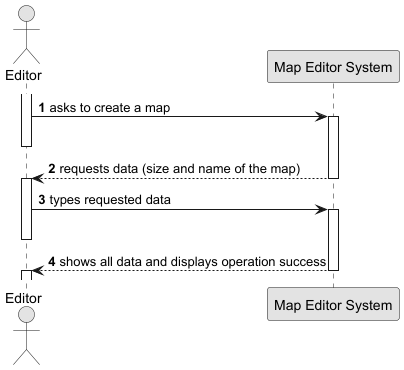

The diagram above was rendered by PlantUML. Its source (embedded in the PNG):
@startuml
skinparam monochrome true
skinparam packageStyle rectangle
skinparam shadowing false

autonumber

actor "Editor" as Editor
participant "Map Editor System" as System

activate Editor

    Editor -> System : asks to create a map
    activate System
    deactivate Editor

    System --> Editor : requests data (size and name of the map)
    deactivate System
    activate Editor

    Editor -> System : types requested data
    activate System
    deactivate Editor

    System --> Editor : shows all data and displays operation success
    deactivate System
    activate Editor

@enduml